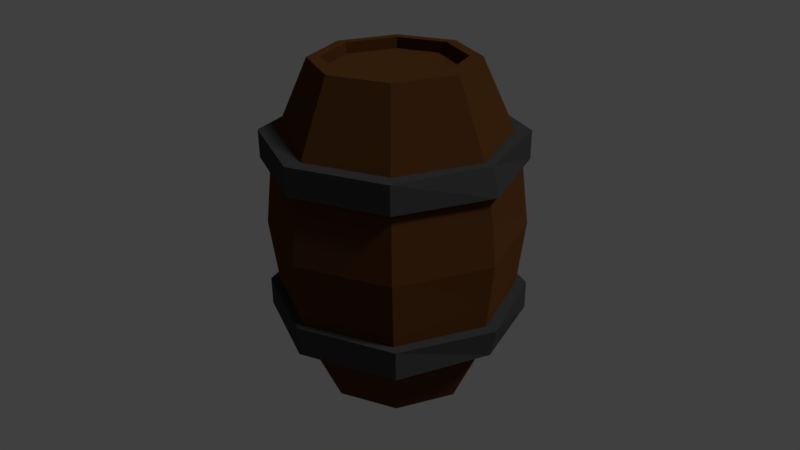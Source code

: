 # Source: barrel3.blend  (saved by Blender 2.77.0; exported with 4.5.12 LTS)
import bpy
from mathutils import Matrix  # noqa: F401  (used for matrix-valued properties, if any)

bpy.ops.wm.read_factory_settings(use_empty=True)
scene = bpy.context.scene
scene.name = 'Scene'

# ---- collections
col_collection_1 = bpy.data.collections.new('Collection 1'); scene.collection.children.link(col_collection_1)

# ---- materials (node trees are filled in below, after node groups)
mat_barrelcolor6 = bpy.data.materials.new('barrelColor6')
mat_barrelcolor6.alpha_threshold = 0.0
mat_barrelcolor6.pass_index = 57
mat_barrelcolor6.diffuse_color = (0.2086, 0.08866, 0.0185, 1.0)
mat_barrelcolor6.specular_color = (0.0, 0.0, 0.0)
mat_barrelcolor6.roughness = 0.5
mat_barrelcolor5 = bpy.data.materials.new('barrelColor5')
mat_barrelcolor5.alpha_threshold = 0.0
mat_barrelcolor5.diffuse_color = (0.05286, 0.05286, 0.05286, 1.0)
mat_barrelcolor5.specular_color = (0.0, 0.0, 0.0)
mat_barrelcolor5.roughness = 0.5

# ---- material node trees
mat_barrelcolor6.use_nodes = True; mat_barrelcolor6.node_tree.nodes.clear()
_N = mat_barrelcolor6.node_tree.nodes; _L = mat_barrelcolor6.node_tree.links
n0 = _N.new('ShaderNodeOutputMaterial'); n0.name = 'Material Output'; n0.location = (300, 300)
n1 = _N.new('ShaderNodeBsdfDiffuse'); n1.name = 'Diffuse BSDF'; n1.location = (10, 300)
n1.inputs[0].default_value = (0.09874, 0.03778, 0.01149, 1.0)
n1.inputs[1].default_value = 0.4342
_L.new(n1.outputs[0], n0.inputs[0])
n0.is_active_output = True
mat_barrelcolor5.use_nodes = True; mat_barrelcolor5.node_tree.nodes.clear()
_N = mat_barrelcolor5.node_tree.nodes; _L = mat_barrelcolor5.node_tree.links
n0 = _N.new('ShaderNodeOutputMaterial'); n0.name = 'Material Output'; n0.location = (300, 300)
n1 = _N.new('ShaderNodeBsdfDiffuse'); n1.name = 'Diffuse BSDF'; n1.location = (10, 300)
n1.inputs[0].default_value = (0.05345, 0.05345, 0.05345, 1.0)
_L.new(n1.outputs[0], n0.inputs[0])
n0.is_active_output = True

# ---- world
world_world = bpy.data.worlds.new('World'); scene.world = world_world
world_world.color = (0.05088, 0.05088, 0.05088)
world_world.use_sun_shadow = False
world_world.sun_shadow_jitter_overblur = 0.0
world_world.cycles.sampling_method = 'MANUAL'

# ---- cameras
cam_camera = bpy.data.cameras.new('Camera')
cam_camera.clip_end = 100.0
cam_camera.lens = 35.0
cam_camera.sensor_width = 32.0
cam_camera.sensor_height = 18.0
cam_camera.ortho_scale = 7.314
cam_camera.dof.focus_distance = 0.0

# ---- lights
light_lamp = bpy.data.lights.new('Lamp', 'SUN')
light_lamp.transmission_factor = 0.0
light_lamp.cutoff_distance = 30.0
light_lamp.angle = 0.1993
light_lamp.energy = 1.0
light_lamp.shadow_buffer_clip_start = 1.001
light_lamp.shadow_soft_size = 0.1
light_lamp.shadow_cascade_max_distance = 1000.0

# ---- meshes
me_cylinder = bpy.data.meshes.new('Cylinder')
me_cylinder.from_pydata([(0.0, -1.0, -1.0), (0.0, 3.152, -1.0), (0.7071, -1.0, -0.7071), (0.7071, 3.152, -0.7071), (1.0, -1.0, 8.742e-08), (1.0, 3.152, -9.407e-08), (0.7071, -1.0, 0.7071), (0.7071, 3.152, 0.7071), (-8.742e-08, -1.0, 1.0), (-8.742e-08, 3.152, 1.0), (-0.7071, -1.0, 0.7071), (-0.7071, 3.152, 0.7071), (-1.0, -1.0, 3.179e-08), (-1.0, 3.152, -1.497e-07), (-0.7071, -1.0, -0.7071), (-0.7071, 3.152, -0.7071), (2.486e-08, 0.05417, -1.477), (2.486e-08, 2.098, -1.477), (1.044, 2.098, -1.044), (1.044, 0.05417, -1.044), (1.477, 2.098, -2.361e-08), (1.477, 0.05417, 6.573e-08), (1.044, 2.098, 1.044), (1.044, 0.05417, 1.044), (-1.042e-07, 2.098, 1.477), (-1.042e-07, 0.05417, 1.477), (-1.044, 2.098, 1.044), (-1.044, 0.05417, 1.044), (-1.477, 2.098, -1.058e-07), (-1.477, 0.05417, -1.643e-08), (-1.044, 2.098, -1.044), (-1.044, 0.05417, -1.044), (3.133e-06, -0.1127, -1.596), (3.133e-06, 0.2496, -1.596), (1.169, -0.1127, -1.128), (1.169, 0.2496, -1.128), (1.576, -0.1127, 7.84e-08), (1.654, 0.2496, 6.256e-08), (1.169, -0.1127, 1.128), (1.169, 0.2496, 1.128), (2.988e-06, -0.1127, 1.596), (2.988e-06, 0.2496, 1.596), (-1.169, -0.1127, 1.128), (-1.169, 0.2496, 1.128), (-1.577, -0.1127, -1.037e-08), (-1.654, 0.2496, -2.621e-08), (-1.169, -0.1127, -1.128), (-1.169, 0.2496, -1.128), (-0.02933, 1.915, -1.596), (-0.02933, 2.27, -1.596), (1.122, 1.915, -1.128), (1.122, 2.27, -1.128), (1.598, 1.915, 4.637e-07), (1.523, 2.27, 4.481e-07), (1.122, 1.915, 1.128), (1.122, 2.27, 1.128), (-0.02933, 1.915, 1.596), (-0.02933, 2.27, 1.596), (-1.18, 1.915, 1.128), (-1.18, 2.27, 1.128), (-1.657, 1.915, 3.749e-07), (-1.58, 2.27, 3.594e-07), (-1.18, 1.915, -1.128), (-1.18, 2.27, -1.128), (2.791e-08, 1.076, -1.598), (1.13, 1.076, -1.13), (1.598, 1.076, 2.667e-08), (1.13, 1.076, 1.13), (-1.118e-07, 1.076, 1.598), (-1.13, 1.076, 1.13), (-1.598, 1.076, -6.225e-08), (-1.13, 1.076, -1.13), (-1.159e-09, 3.16, -0.8445), (0.5971, 3.16, -0.5971), (0.8445, 3.16, -1.024e-07), (0.5971, 3.16, 0.5971), (-7.498e-08, 3.16, 0.8445), (-0.5971, 3.16, 0.5971), (-0.8445, 3.16, -1.494e-07), (-0.5971, 3.16, -0.5971), (-1.618e-08, 3.019, -0.8509), (0.6017, 3.019, -0.6017), (0.8509, 3.019, -9.581e-08), (0.6017, 3.019, 0.6017), (-9.058e-08, 3.019, 0.8509), (-0.6017, 3.019, 0.6017), (-0.8509, 3.019, -1.432e-07), (-0.6017, 3.019, -0.6017), (-9.381e-10, -1.0, -0.8741), (0.6181, -1.0, -0.6181), (0.8741, -1.0, 8.098e-08), (0.6181, -1.0, 0.6181), (-7.735e-08, -1.0, 0.8741), (-0.6181, -1.0, 0.6181), (-0.8741, -1.0, 3.235e-08), (-0.6181, -1.0, -0.6181), (-9.381e-10, -0.7671, -0.8741), (0.6181, -0.7671, -0.6181), (0.8741, -0.7671, 7.08e-08), (0.6181, -0.7671, 0.6181), (-7.735e-08, -0.7671, 0.8741), (-0.6181, -0.7671, 0.6181), (-0.8741, -0.7671, 2.217e-08), (-0.6181, -0.7671, -0.6181), (-9.381e-10, -0.7994, -0.8741), (0.6181, -0.7994, -0.6181), (0.8741, -0.7994, 7.221e-08), (0.6181, -0.7994, 0.6181), (-7.735e-08, -0.7994, 0.8741), (-0.6181, -0.7994, 0.6181), (-0.8741, -0.7994, 2.358e-08), (-0.6181, -0.7994, -0.6181)], [], [(17, 1, 3, 18), (18, 3, 5, 20), (20, 5, 7, 22), (22, 7, 9, 24), (24, 9, 11, 26), (26, 11, 13, 28), (9, 7, 75, 76), (28, 13, 15, 30), (30, 15, 1, 17), (14, 0, 88, 95), (14, 31, 16, 0), (71, 30, 17, 64), (12, 29, 31, 14), (70, 28, 30, 71), (10, 27, 29, 12), (69, 26, 28, 70), (8, 25, 27, 10), (68, 24, 26, 69), (6, 23, 25, 8), (67, 22, 24, 68), (4, 21, 23, 6), (66, 20, 22, 67), (2, 19, 21, 4), (65, 18, 20, 66), (0, 16, 19, 2), (64, 17, 18, 65), (32, 33, 35, 34), (34, 35, 37, 36), (36, 37, 39, 38), (38, 39, 41, 40), (40, 41, 43, 42), (42, 43, 45, 44), (35, 33, 47, 45, 43, 41, 39, 37), (44, 45, 47, 46), (46, 47, 33, 32), (32, 34, 36, 38, 40, 42, 44, 46), (48, 49, 51, 50), (50, 51, 53, 52), (52, 53, 55, 54), (54, 55, 57, 56), (56, 57, 59, 58), (58, 59, 61, 60), (51, 49, 63, 61, 59, 57, 55, 53), (60, 61, 63, 62), (62, 63, 49, 48), (48, 50, 52, 54, 56, 58, 60, 62), (16, 64, 65, 19), (19, 65, 66, 21), (21, 66, 67, 23), (23, 67, 68, 25), (25, 68, 69, 27), (27, 69, 70, 29), (29, 70, 71, 31), (31, 71, 64, 16), (74, 73, 81, 82), (15, 13, 78, 79), (5, 3, 73, 74), (11, 9, 76, 77), (1, 15, 79, 72), (3, 1, 72, 73), (7, 5, 74, 75), (13, 11, 77, 78), (81, 80, 87, 86, 85, 84, 83, 82), (79, 78, 86, 87), (77, 76, 84, 85), (75, 74, 82, 83), (73, 72, 80, 81), (72, 79, 87, 80), (78, 77, 85, 86), (76, 75, 83, 84), (90, 91, 99, 98), (0, 2, 89, 88), (4, 6, 91, 90), (10, 12, 94, 93), (6, 8, 92, 91), (12, 14, 95, 94), (2, 4, 90, 89), (8, 10, 93, 92), (102, 103, 111, 110), (88, 89, 97, 96), (95, 88, 96, 103), (93, 94, 102, 101), (91, 92, 100, 99), (89, 90, 98, 97), (94, 95, 103, 102), (92, 93, 101, 100), (104, 105, 106, 107, 108, 109, 110, 111), (100, 101, 109, 108), (98, 99, 107, 106), (96, 97, 105, 104), (103, 96, 104, 111), (101, 102, 110, 109), (99, 100, 108, 107), (97, 98, 106, 105)])
me_cylinder.polygons.foreach_set('material_index', [0, 0, 0, 0, 0, 0, 0, 0, 0, 0, 0, 0, 0, 0, 0, 0, 0, 0, 0, 0, 0, 0, 0, 0, 0, 0, 1, 1, 1, 1, 1, 1, 1, 1, 1, 1, 1, 1, 1, 1, 1, 1, 1, 1, 1, 1, 0, 0, 0, 0, 0, 0, 0, 0, 0, 0, 0, 0, 0, 0, 0, 0, 0, 0, 0, 0, 0, 0, 0, 0, 0, 0, 0, 0, 0, 0, 0, 0, 0, 0, 0, 0, 0, 0, 0, 0, 0, 0, 0, 0, 0, 0, 0, 0])
me_cylinder.materials.append(mat_barrelcolor6)
me_cylinder.materials.append(mat_barrelcolor5)
me_cylinder.use_remesh_preserve_volume = False
me_cylinder.use_remesh_preserve_attributes = False
me_cylinder.use_mirror_vertex_groups = False
me_cylinder.update()

# ---- objects
ob_cylinder = bpy.data.objects.new('Cylinder', me_cylinder)
ob_lamp = bpy.data.objects.new('Lamp', light_lamp)
ob_camera = bpy.data.objects.new('Camera', cam_camera)

# ---- transforms, parenting, visibility, modifiers, constraints
ob_cylinder.location = (0.3884, 0.05443, -0.4966)
ob_cylinder.rotation_euler = (1.571, 0.0, 0.0)
ob_cylinder.lineart.crease_threshold = 0.0
ob_lamp.location = (4.351, 1.225, 5.8)
ob_lamp.rotation_euler = (0.6503, 0.05522, 1.866)
ob_lamp.lock_rotations_4d = False
ob_lamp.empty_display_type = 'ARROWS'
ob_lamp.color = (0.0, 0.0, 0.0, 0.0)
ob_lamp.lineart.crease_threshold = 0.0
ob_camera.location = (7.481, -6.508, 5.344)
ob_camera.rotation_euler = (1.109, 0.01082, 0.8149)
ob_camera.lock_rotations_4d = False
ob_camera.empty_display_type = 'ARROWS'
ob_camera.color = (0.0, 0.0, 0.0, 0.0)
ob_camera.display_type = 'WIRE'
ob_camera.lineart.crease_threshold = 0.0

# ---- collection membership
col_collection_1.objects.link(ob_cylinder)
col_collection_1.objects.link(ob_lamp)
col_collection_1.objects.link(ob_camera)

# ---- scene / render settings (as saved in the file)
scene.camera = ob_camera
scene.frame_start = 1; scene.frame_end = 250; scene.frame_set(1)
scene.render.engine = 'CYCLES'
scene.render.resolution_percentage = 50
scene.render.dither_intensity = 0.0
scene.cycles.use_denoising = False
scene.cycles.samples = 128
scene.cycles.sampling_pattern = 'TABULATED_SOBOL'
scene.cycles.light_sampling_threshold = 0.0
scene.cycles.use_adaptive_sampling = False
scene.cycles.use_light_tree = False
scene.cycles.blur_glossy = 0.0
scene.cycles.sample_clamp_indirect = 0.0
scene.view_settings.view_transform = 'Standard'
bpy.context.view_layer.update()
